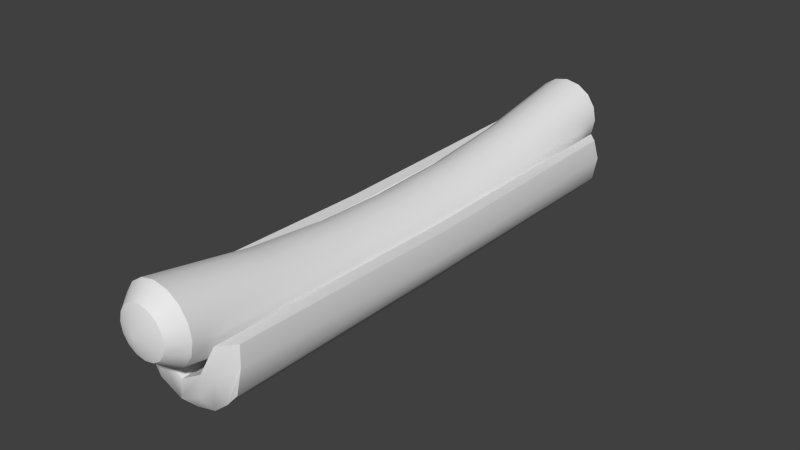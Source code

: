 # Source: hotdog.blend  (saved by Blender 2.68.0; exported with 4.5.12 LTS)
import bpy
from mathutils import Matrix  # noqa: F401  (used for matrix-valued properties, if any)

bpy.ops.wm.read_factory_settings(use_empty=True)
scene = bpy.context.scene
scene.name = 'Scene'

# ---- collections
col_collection_1 = bpy.data.collections.new('Collection 1'); scene.collection.children.link(col_collection_1)

# ---- node groups
ng_auto_smooth = bpy.data.node_groups.new('Auto Smooth', 'GeometryNodeTree')
_s = ng_auto_smooth.interface.new_socket(name='Geometry', in_out='OUTPUT', socket_type='NodeSocketGeometry')
_s = ng_auto_smooth.interface.new_socket(name='Geometry', in_out='INPUT', socket_type='NodeSocketGeometry')
_s = ng_auto_smooth.interface.new_socket(name='Angle', in_out='INPUT', socket_type='NodeSocketFloat')
_s.subtype = 'ANGLE'
_s.min_value = 0.0
_s.max_value = 3.142
ng_auto_smooth.is_modifier = True
_N = ng_auto_smooth.nodes; _L = ng_auto_smooth.links
n0 = _N.new('NodeGroupOutput'); n0.name = 'Group Output'; n0.location = (480, -100)
n1 = _N.new('NodeGroupInput'); n1.name = 'Group Input'; n1.location = (-420, -300)
n2 = _N.new('NodeGroupInput'); n2.name = 'Group Input.001'; n2.location = (-60, -100)
n3 = _N.new('GeometryNodeSetShadeSmooth'); n3.name = 'Set Shade Smooth'; n3.location = (120, -100)
n3.domain = 'EDGE'
n4 = _N.new('GeometryNodeSetShadeSmooth'); n4.name = 'Set Shade Smooth.001'; n4.location = (300, -100)
n5 = _N.new('GeometryNodeInputMeshEdgeAngle'); n5.name = 'Edge Angle'; n5.location = (-420, -220)
n6 = _N.new('GeometryNodeInputEdgeSmooth'); n6.name = 'Is Edge Smooth'; n6.location = (-60, -160)
n7 = _N.new('GeometryNodeInputShadeSmooth'); n7.name = 'Is Face Smooth'; n7.location = (-240, -340)
n8 = _N.new('FunctionNodeBooleanMath'); n8.name = 'Boolean Math'; n8.location = (-60, -220)
n9 = _N.new('FunctionNodeCompare'); n9.name = 'Compare'; n9.location = (-240, -180)
n9.operation = 'LESS_EQUAL'
_L.new(n5.outputs[0], n9.inputs[0])
_L.new(n4.outputs[0], n0.inputs[0])
_L.new(n1.outputs[1], n9.inputs[1])
_L.new(n9.outputs[0], n8.inputs[0])
_L.new(n7.outputs[0], n8.inputs[1])
_L.new(n2.outputs[0], n3.inputs[0])
_L.new(n6.outputs[0], n3.inputs[1])
_L.new(n3.outputs[0], n4.inputs[0])
_L.new(n8.outputs[0], n3.inputs[2])
n0.is_active_output = True

# ---- world
world_world = bpy.data.worlds.new('World'); scene.world = world_world
world_world.color = (0.05088, 0.05088, 0.05088)
world_world.use_sun_shadow = False
world_world.sun_shadow_jitter_overblur = 0.0
world_world.cycles.sampling_method = 'MANUAL'
world_world.cycles.sample_map_resolution = 256

# ---- meshes
me_cube_001 = bpy.data.meshes.new('Cube.001')
me_cube_001.from_pydata([(0.942, -1.024, -0.4201), (0.9794, -1.006, 0.7681), (0.7512, -1.061, 0.7574), (0.6973, -1.017, -0.8339), (-0.006097, -1.058, -0.5248), (-0.006097, -1.007, -1.414), (0.4273, -1.062, -0.1208), (0.3669, -1.007, -1.265), (1.01, -1.015, 0.2445), (0.7242, -1.059, -0.03826), (-0.006097, -1.069, -0.9692), (0.3971, -1.069, -0.6927), (0.942, 1.024, -0.4201), (0.966, 1.006, 0.7681), (0.9799, -0.002262, 0.6507), (0.9449, -0.002372, -0.434), (0.7512, 1.061, 0.7574), (0.6973, 1.017, -0.8339), (0.6462, -0.003822, -0.9502), (0.7374, -0.002423, 0.6387), (-0.006097, 1.058, -0.5248), (-0.005999, -0.0002309, -0.1621), (-0.006097, 1.007, -1.414), (-0.005999, -0.0002309, -1.458), (0.4273, 1.062, -0.1208), (0.4244, -0.003189, 0.1199), (0.3669, 1.007, -1.265), (0.3241, -0.003189, -1.327), (1.043, 1.015, 0.2445), (1.033, -0.002322, 0.0269), (0.7242, 1.059, -0.03826), (-0.006097, 1.069, -0.9692), (0.3971, 1.069, -0.6927), (-0.942, -1.024, -0.4201), (-0.9794, -1.006, 0.7681), (-0.7512, -1.061, 0.7574), (-0.6973, -1.017, -0.8339), (0.006097, -1.058, -0.5248), (0.006097, -1.007, -1.414), (-0.4273, -1.062, -0.1208), (-0.3669, -1.007, -1.265), (-1.01, -1.015, 0.2445), (-0.7242, -1.059, -0.03826), (0.006097, -1.069, -0.9692), (-0.3971, -1.069, -0.6927), (-0.942, 1.024, -0.4201), (-0.966, 1.006, 0.7681), (-0.9799, -0.002262, 0.6507), (-0.9449, -0.002372, -0.434), (-0.7512, 1.061, 0.7574), (-0.6973, 1.017, -0.8339), (-0.6462, -0.003822, -0.9502), (-0.7374, -0.002423, 0.6387), (0.006097, 1.058, -0.5248), (0.005999, -0.0002309, -0.1621), (0.006097, 1.007, -1.414), (0.005999, -0.0002309, -1.458), (-0.4273, 1.062, -0.1208), (-0.4244, -0.003189, 0.1199), (-0.3669, 1.007, -1.265), (-0.3241, -0.003189, -1.327), (-1.043, 1.015, 0.2445), (-1.033, -0.002322, 0.0269), (-0.7242, 1.059, -0.03826), (0.006097, 1.069, -0.9692), (-0.3971, 1.069, -0.6927)], [], [(29, 8, 0, 15), (3, 18, 15, 0), (8, 9, 3, 0), (7, 27, 18, 3), (1, 14, 19, 2), (11, 10, 5, 7), (6, 25, 21, 4), (5, 23, 27, 7), (9, 11, 7, 3), (2, 19, 25, 6), (14, 1, 8, 29), (1, 2, 9, 8), (6, 4, 10, 11), (2, 6, 11, 9), (29, 15, 12, 28), (17, 12, 15, 18), (28, 12, 17, 30), (26, 17, 18, 27), (13, 16, 19, 14), (32, 26, 22, 31), (24, 20, 21, 25), (22, 26, 27, 23), (30, 17, 26, 32), (16, 24, 25, 19), (14, 29, 28, 13), (13, 28, 30, 16), (24, 32, 31, 20), (16, 30, 32, 24), (62, 48, 33, 41), (36, 33, 48, 51), (41, 33, 36, 42), (40, 36, 51, 60), (34, 35, 52, 47), (44, 40, 38, 43), (39, 37, 54, 58), (38, 40, 60, 56), (42, 36, 40, 44), (35, 39, 58, 52), (47, 62, 41, 34), (34, 41, 42, 35), (39, 44, 43, 37), (35, 42, 44, 39), (62, 61, 45, 48), (50, 51, 48, 45), (61, 63, 50, 45), (59, 60, 51, 50), (46, 47, 52, 49), (65, 64, 55, 59), (57, 58, 54, 53), (55, 56, 60, 59), (63, 65, 59, 50), (49, 52, 58, 57), (47, 46, 61, 62), (46, 49, 63, 61), (57, 53, 64, 65), (49, 57, 65, 63)])
me_cube_001.polygons.foreach_set('use_smooth', [True] * 56)
me_cube_001.use_remesh_preserve_volume = False
me_cube_001.use_remesh_preserve_attributes = False
me_cube_001.use_mirror_vertex_groups = False
me_cube_001.update()
me_cylinder = bpy.data.meshes.new('Cylinder')
me_cylinder.from_pydata([(0.0, 0.8281, 8.068), (0.0, 1.828, 7.419), (0.3827, 1.752, 7.419), (0.7071, 1.535, 7.419), (0.9239, 1.211, 7.419), (1.0, 0.828, 7.419), (0.9239, 0.4454, 7.419), (0.7071, 0.1209, 7.419), (0.3827, -0.09583, 7.419), (1.51e-07, -0.1719, 7.419), (-0.3827, -0.09583, 7.419), (-0.7071, 0.1209, 7.419), (-0.9239, 0.4454, 7.419), (-1.0, 0.8281, 7.419), (-0.9239, 1.211, 7.419), (-0.7071, 1.535, 7.419), (-0.3827, 1.752, 7.419), (0.6232, 0.5783, 7.836), (0.2585, 1.434, 7.836), (-0.6154, 1.073, 7.836), (-0.003789, 0.1676, 7.836), (0.6219, 1.079, 7.836), (-0.6317, 0.5691, 7.836), (0.4771, 0.3654, 7.836), (0.002437, 1.483, 7.836), (-0.4679, 1.285, 7.836), (-0.2667, 0.2129, 7.836), (0.674, 0.8286, 7.836), (-0.6745, 0.8221, 7.836), (0.2573, 0.2216, 7.836), (0.4759, 1.292, 7.836), (-0.2524, 1.429, 7.836), (-0.4885, 0.3537, 7.836), (0.0, 1.07, 2.245), (0.3827, 0.9941, 2.245), (0.7071, 0.7773, 2.245), (0.9239, 0.4529, 2.245), (1.0, 0.07018, 2.245), (0.9239, -0.3125, 2.245), (0.7071, -0.6369, 2.245), (0.3827, -0.8537, 2.245), (1.51e-07, -0.9298, 2.245), (-0.3827, -0.8537, 2.245), (-0.7071, -0.6369, 2.245), (-0.9239, -0.3125, 2.245), (-1.0, 0.07018, 2.245), (-0.9239, 0.4529, 2.245), (-0.7071, 0.7773, 2.245), (-0.3827, 0.9941, 2.245), (0.0, 1.309, 4.587), (0.3827, 1.233, 4.587), (0.7071, 1.016, 4.587), (0.9239, 0.6914, 4.587), (1.0, 0.3088, 4.587), (0.9239, -0.07392, 4.587), (0.7071, -0.3983, 4.587), (0.3827, -0.6151, 4.587), (1.51e-07, -0.6912, 4.587), (-0.3827, -0.6151, 4.587), (-0.7071, -0.3983, 4.587), (-0.9239, -0.07392, 4.587), (-1.0, 0.3088, 4.587), (-0.9239, 0.6914, 4.587), (-0.7071, 1.016, 4.587), (-0.3827, 1.233, 4.587), (0.0, 0.8281, -8.068), (0.0, 1.828, -7.419), (0.3827, 1.752, -7.419), (0.7071, 1.535, -7.419), (0.9239, 1.211, -7.419), (1.0, 0.828, -7.419), (0.9239, 0.4454, -7.419), (0.7071, 0.1209, -7.419), (0.3827, -0.09583, -7.419), (1.51e-07, -0.1719, -7.419), (-0.3827, -0.09583, -7.419), (-0.7071, 0.1209, -7.419), (-0.9239, 0.4454, -7.419), (-1.0, 0.8281, -7.419), (-0.9239, 1.211, -7.419), (-0.7071, 1.535, -7.419), (-0.3827, 1.752, -7.419), (0.0, 1.0, 0.0), (0.3827, 0.9239, 0.0), (0.7071, 0.7071, 0.0), (0.9239, 0.3827, 0.0), (1.0, -4.371e-08, 0.0), (0.9239, -0.3827, 0.0), (0.7071, -0.7071, 0.0), (0.3827, -0.9239, 0.0), (1.51e-07, -1.0, 0.0), (-0.3827, -0.9239, 0.0), (-0.7071, -0.7071, 0.0), (-0.9239, -0.3827, 0.0), (-1.0, 1.192e-08, 0.0), (-0.9239, 0.3827, 0.0), (-0.7071, 0.7071, 0.0), (-0.3827, 0.9239, 0.0), (0.6232, 0.5783, -7.836), (0.2585, 1.434, -7.836), (-0.6154, 1.073, -7.836), (-0.003789, 0.1676, -7.836), (0.6219, 1.079, -7.836), (-0.6317, 0.5691, -7.836), (0.4771, 0.3654, -7.836), (0.002437, 1.483, -7.836), (-0.4679, 1.285, -7.836), (-0.2667, 0.2129, -7.836), (0.674, 0.8286, -7.836), (-0.6745, 0.8221, -7.836), (0.2573, 0.2216, -7.836), (0.4759, 1.292, -7.836), (-0.2524, 1.429, -7.836), (-0.4885, 0.3537, -7.836), (0.0, 1.07, -2.245), (0.3827, 0.9941, -2.245), (0.7071, 0.7773, -2.245), (0.9239, 0.4529, -2.245), (1.0, 0.07018, -2.245), (0.9239, -0.3125, -2.245), (0.7071, -0.6369, -2.245), (0.3827, -0.8537, -2.245), (1.51e-07, -0.9298, -2.245), (-0.3827, -0.8537, -2.245), (-0.7071, -0.6369, -2.245), (-0.9239, -0.3125, -2.245), (-1.0, 0.07018, -2.245), (-0.9239, 0.4529, -2.245), (-0.7071, 0.7773, -2.245), (-0.3827, 0.9941, -2.245), (0.0, 1.309, -4.587), (0.3827, 1.233, -4.587), (0.7071, 1.016, -4.587), (0.9239, 0.6914, -4.587), (1.0, 0.3088, -4.587), (0.9239, -0.07392, -4.587), (0.7071, -0.3983, -4.587), (0.3827, -0.6151, -4.587), (1.51e-07, -0.6912, -4.587), (-0.3827, -0.6151, -4.587), (-0.7071, -0.3983, -4.587), (-0.9239, -0.07392, -4.587), (-1.0, 0.3088, -4.587), (-0.9239, 0.6914, -4.587), (-0.7071, 1.016, -4.587), (-0.3827, 1.233, -4.587)], [], [(0, 18, 24), (49, 1, 2, 50), (0, 30, 18), (50, 2, 3, 51), (0, 21, 30), (51, 3, 4, 52), (0, 27, 21), (52, 4, 5, 53), (0, 17, 27), (53, 5, 6, 54), (0, 23, 17), (54, 6, 7, 55), (0, 29, 23), (55, 7, 8, 56), (0, 20, 29), (56, 8, 9, 57), (0, 26, 20), (57, 9, 10, 58), (0, 32, 26), (58, 10, 11, 59), (0, 22, 32), (59, 11, 12, 60), (0, 28, 22), (60, 12, 13, 61), (0, 19, 28), (61, 13, 14, 62), (0, 25, 19), (62, 14, 15, 63), (0, 31, 25), (63, 15, 16, 64), (0, 24, 31), (64, 16, 1, 49), (21, 4, 3, 30), (23, 7, 6, 17), (26, 10, 9, 20), (28, 13, 12, 22), (31, 16, 15, 25), (30, 3, 2, 18), (17, 6, 5, 27), (20, 9, 8, 29), (22, 12, 11, 32), (25, 15, 14, 19), (18, 2, 1, 24), (27, 5, 4, 21), (29, 8, 7, 23), (32, 11, 10, 26), (19, 14, 13, 28), (24, 1, 16, 31), (82, 33, 34, 83), (83, 34, 35, 84), (84, 35, 36, 85), (85, 36, 37, 86), (86, 37, 38, 87), (87, 38, 39, 88), (88, 39, 40, 89), (89, 40, 41, 90), (90, 41, 42, 91), (91, 42, 43, 92), (92, 43, 44, 93), (93, 44, 45, 94), (94, 45, 46, 95), (95, 46, 47, 96), (96, 47, 48, 97), (97, 48, 33, 82), (33, 49, 50, 34), (34, 50, 51, 35), (35, 51, 52, 36), (36, 52, 53, 37), (37, 53, 54, 38), (38, 54, 55, 39), (39, 55, 56, 40), (40, 56, 57, 41), (41, 57, 58, 42), (42, 58, 59, 43), (43, 59, 60, 44), (44, 60, 61, 45), (45, 61, 62, 46), (46, 62, 63, 47), (47, 63, 64, 48), (48, 64, 49, 33), (65, 105, 99), (130, 131, 67, 66), (65, 99, 111), (131, 132, 68, 67), (65, 111, 102), (132, 133, 69, 68), (65, 102, 108), (133, 134, 70, 69), (65, 108, 98), (134, 135, 71, 70), (65, 98, 104), (135, 136, 72, 71), (65, 104, 110), (136, 137, 73, 72), (65, 110, 101), (137, 138, 74, 73), (65, 101, 107), (138, 139, 75, 74), (65, 107, 113), (139, 140, 76, 75), (65, 113, 103), (140, 141, 77, 76), (65, 103, 109), (141, 142, 78, 77), (65, 109, 100), (142, 143, 79, 78), (65, 100, 106), (143, 144, 80, 79), (65, 106, 112), (144, 145, 81, 80), (65, 112, 105), (145, 130, 66, 81), (102, 111, 68, 69), (104, 98, 71, 72), (107, 101, 74, 75), (109, 103, 77, 78), (112, 106, 80, 81), (111, 99, 67, 68), (98, 108, 70, 71), (101, 110, 73, 74), (103, 113, 76, 77), (106, 100, 79, 80), (99, 105, 66, 67), (108, 102, 69, 70), (110, 104, 72, 73), (113, 107, 75, 76), (100, 109, 78, 79), (105, 112, 81, 66), (82, 83, 115, 114), (83, 84, 116, 115), (84, 85, 117, 116), (85, 86, 118, 117), (86, 87, 119, 118), (87, 88, 120, 119), (88, 89, 121, 120), (89, 90, 122, 121), (90, 91, 123, 122), (91, 92, 124, 123), (92, 93, 125, 124), (93, 94, 126, 125), (94, 95, 127, 126), (95, 96, 128, 127), (96, 97, 129, 128), (97, 82, 114, 129), (114, 115, 131, 130), (115, 116, 132, 131), (116, 117, 133, 132), (117, 118, 134, 133), (118, 119, 135, 134), (119, 120, 136, 135), (120, 121, 137, 136), (121, 122, 138, 137), (122, 123, 139, 138), (123, 124, 140, 139), (124, 125, 141, 140), (125, 126, 142, 141), (126, 127, 143, 142), (127, 128, 144, 143), (128, 129, 145, 144), (129, 114, 130, 145)])
me_cylinder.polygons.foreach_set('use_smooth', [True] * 160)
me_cylinder.use_remesh_preserve_volume = False
me_cylinder.use_remesh_preserve_attributes = False
me_cylinder.use_mirror_vertex_groups = False
me_cylinder.update()

# ---- objects
ob_cube = bpy.data.objects.new('Cube', me_cube_001)
ob_cylinder = bpy.data.objects.new('Cylinder', me_cylinder)

# ---- transforms, parenting, visibility, modifiers, constraints
ob_cube.location = (0.0, 0.0, 1.5)
ob_cube.scale = (1.512, 6.618, 1.0)
ob_cube.lineart.crease_threshold = 0.0
_m = ob_cube.modifiers.new('Auto Smooth', 'NODES')
_m.node_group = ng_auto_smooth
_gi = [s.identifier for s in ng_auto_smooth.interface.items_tree if s.item_type == 'SOCKET' and s.in_out == 'INPUT']
_m[_gi[1]] = 0.5236  # Angle
ob_cylinder.parent = ob_cube
ob_cylinder.matrix_parent_inverse = Matrix(((0.6614, 0.0, 0.0, -0.0), (0.0, 0.1511, 0.0, -0.0), (0.0, 0.0, 1.0, -2.006), (0.0, 0.0, 0.0, 1.0)))
ob_cylinder.location = (0.0, 0.0, 2.192)
ob_cylinder.rotation_euler = (1.571, 0.0, 0.0)
ob_cylinder.lineart.crease_threshold = 0.0
_m = ob_cylinder.modifiers.new('Auto Smooth', 'NODES')
_m.node_group = ng_auto_smooth
_gi = [s.identifier for s in ng_auto_smooth.interface.items_tree if s.item_type == 'SOCKET' and s.in_out == 'INPUT']
_m[_gi[1]] = 0.5236  # Angle

# ---- collection membership
col_collection_1.objects.link(ob_cube)
col_collection_1.objects.link(ob_cylinder)

# ---- scene / render settings (as saved in the file)
scene.frame_start = 1; scene.frame_end = 250; scene.frame_set(1)
scene.render.engine = 'BLENDER_EEVEE_NEXT'
scene.render.image_settings.color_mode = 'RGB'
scene.render.image_settings.compression = 90
scene.render.resolution_percentage = 50
scene.render.dither_intensity = 0.0
scene.cycles.use_denoising = False
scene.cycles.samples = 10
scene.cycles.sampling_pattern = 'TABULATED_SOBOL'
scene.cycles.light_sampling_threshold = 0.0
scene.cycles.use_adaptive_sampling = False
scene.cycles.use_light_tree = False
scene.cycles.blur_glossy = 0.0
scene.cycles.volume_bounces = 1
scene.cycles.pixel_filter_type = 'GAUSSIAN'
scene.cycles.sample_clamp_indirect = 0.0
scene.view_settings.view_transform = 'Standard'
bpy.context.view_layer.update()

# ---- added for rendering (the .blend has no active camera and no usable light): camera, sun
cam_auto = bpy.data.cameras.new('AutoCamera')
cam_auto.lens = 50.0
cam_auto.sensor_width = 36.0
cam_auto.clip_end = 1000.0
ob_auto_camera = bpy.data.objects.new('AutoCamera', cam_auto)
scene.collection.objects.link(ob_auto_camera)
ob_auto_camera.location = (15.5478, -18.6574, 14.2165)
ob_auto_camera.rotation_euler = (1.09748, -7.21219e-08, 0.694738)
scene.camera = ob_auto_camera
light_auto_sun = bpy.data.lights.new('AutoSun', 'SUN')
light_auto_sun.energy = 3.0
light_auto_sun.angle = 0.0523599
ob_auto_sun = bpy.data.objects.new('AutoSun', light_auto_sun)
scene.collection.objects.link(ob_auto_sun)
ob_auto_sun.rotation_euler = (0.872665, 0.174533, 0.523599)
bpy.context.view_layer.update()
